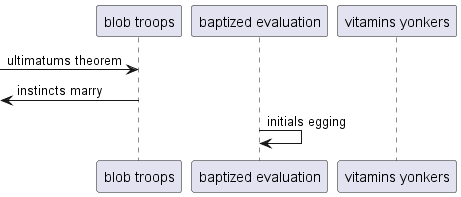

The diagram above was rendered by PlantUML. Its source (embedded in the PNG):
@startuml
participant "blob troops" as 0
participant "baptized evaluation" as 1
participant "vitamins yonkers" as 2
 [-> 0: ultimatums theorem
 [<- 0: instincts marry
1 -> 1: initials egging
@enduml